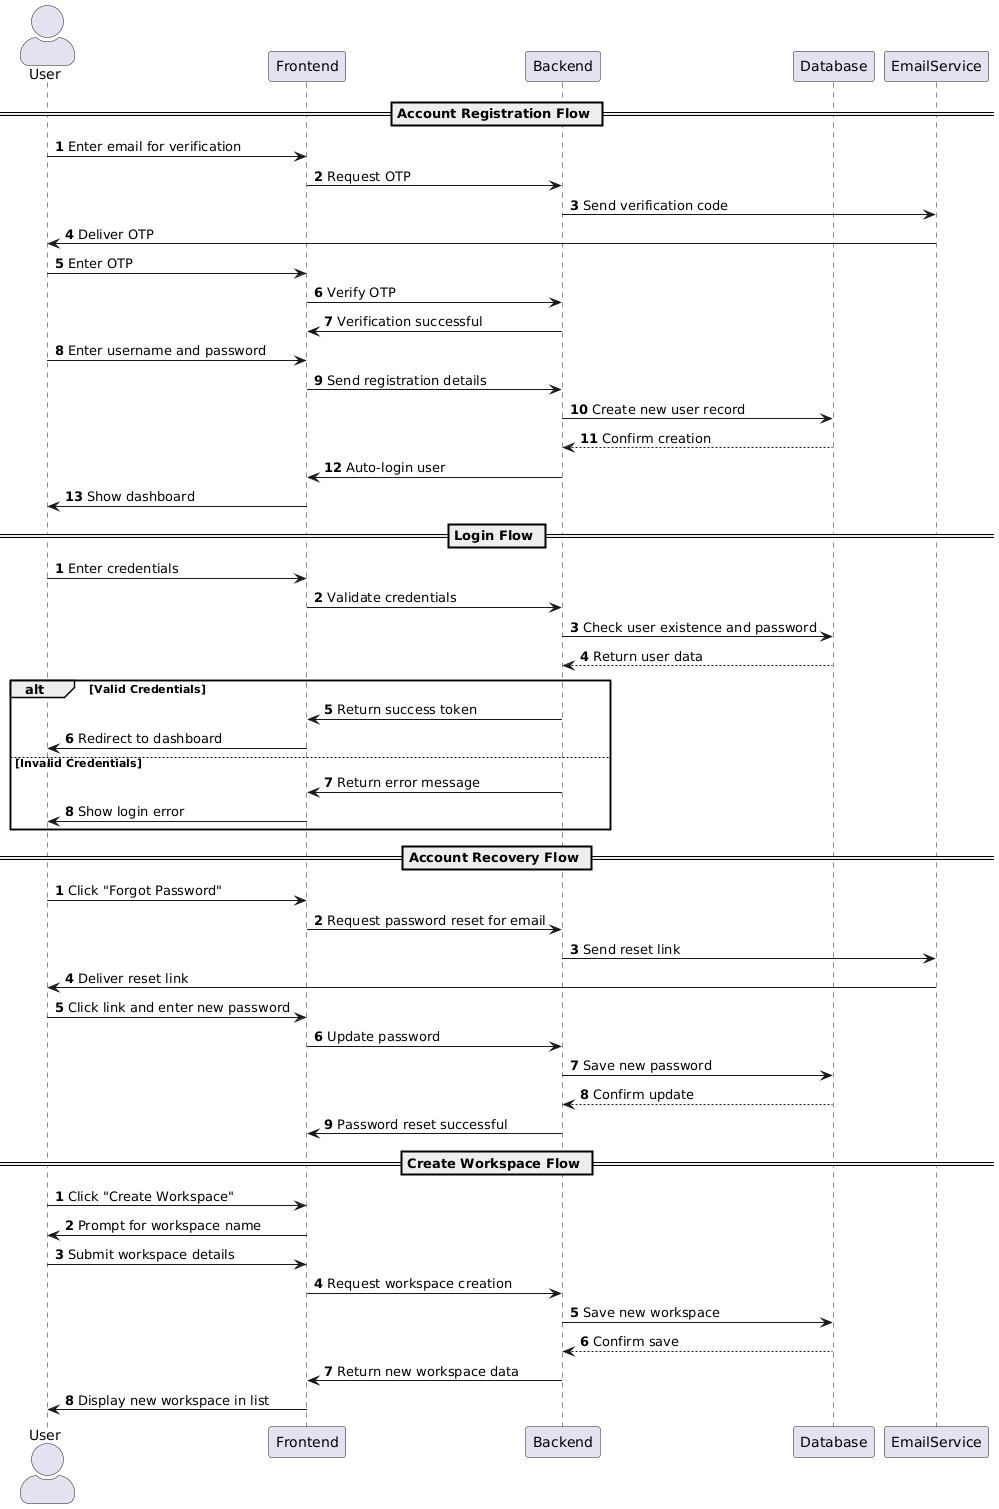

The diagram above was rendered by PlantUML. Its source (embedded in the PNG):
@startuml
skinparam actorStyle awesome
autonumber

actor User
participant Frontend
participant Backend
participant Database
participant EmailService

== Account Registration Flow ==
autonumber 1
User -> Frontend: Enter email for verification
Frontend -> Backend: Request OTP
Backend -> EmailService: Send verification code
EmailService -> User: Deliver OTP
User -> Frontend: Enter OTP
Frontend -> Backend: Verify OTP
Backend -> Frontend: Verification successful
User -> Frontend: Enter username and password
Frontend -> Backend: Send registration details
Backend -> Database: Create new user record
Database --> Backend: Confirm creation
Backend -> Frontend: Auto-login user
Frontend -> User: Show dashboard

== Login Flow ==
autonumber 1
User -> Frontend: Enter credentials
Frontend -> Backend: Validate credentials
Backend -> Database: Check user existence and password
Database --> Backend: Return user data
alt Valid Credentials
    Backend -> Frontend: Return success token
    Frontend -> User: Redirect to dashboard
else Invalid Credentials
    Backend -> Frontend: Return error message
    Frontend -> User: Show login error
end

== Account Recovery Flow ==
autonumber 1
User -> Frontend: Click "Forgot Password"
Frontend -> Backend: Request password reset for email
Backend -> EmailService: Send reset link
EmailService -> User: Deliver reset link
User -> Frontend: Click link and enter new password
Frontend -> Backend: Update password
Backend -> Database: Save new password
Database --> Backend: Confirm update
Backend -> Frontend: Password reset successful

== Create Workspace Flow ==
autonumber 1
User -> Frontend: Click "Create Workspace"
Frontend -> User: Prompt for workspace name
User -> Frontend: Submit workspace details
Frontend -> Backend: Request workspace creation
Backend -> Database: Save new workspace
Database --> Backend: Confirm save
Backend -> Frontend: Return new workspace data
Frontend -> User: Display new workspace in list
@enduml